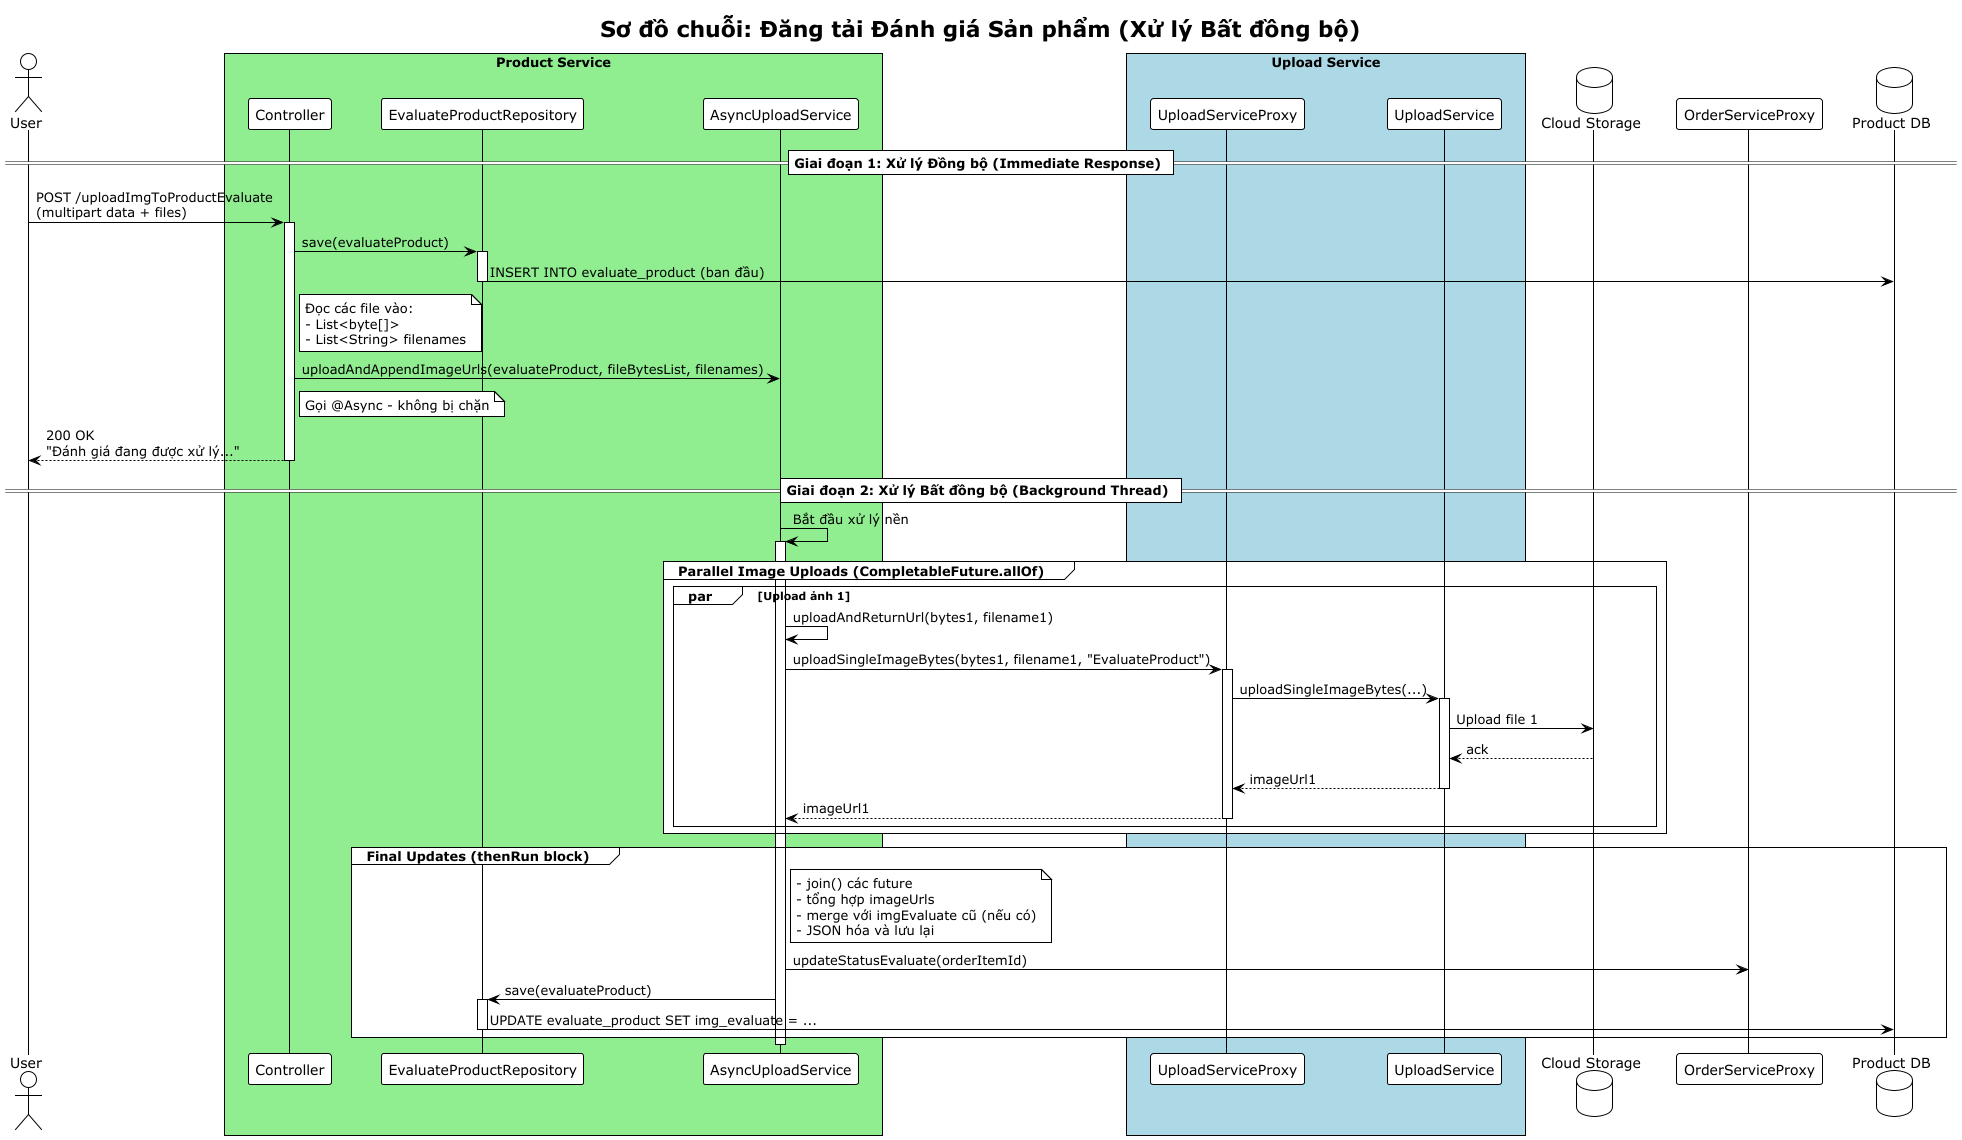

The diagram above was rendered by PlantUML. Its source (embedded in the PNG):
@startuml
!theme plain
title Sơ đồ chuỗi: Đăng tải Đánh giá Sản phẩm (Xử lý Bất đồng bộ)

actor "User" as Client

box "Product Service" #LightGreen
    participant "Controller" as Ctrl
    participant "EvaluateProductRepository" as Repo
    participant "AsyncUploadService" as AsyncSvc
end box

box "Upload Service" #LightBlue
    participant "UploadServiceProxy" as UploadClient
    participant "UploadService" as UploadSvc
end box

database "Cloud Storage" as Storage
participant "OrderServiceProxy" as OrderClient
database "Product DB" as DB

skinparam ParticipantPadding 20
skinparam BoxPadding 10

== Giai đoạn 1: Xử lý Đồng bộ (Immediate Response) ==

Client -> Ctrl: POST /uploadImgToProductEvaluate\n(multipart data + files)
activate Ctrl

Ctrl -> Repo: save(evaluateProduct)
activate Repo
Repo -> DB: INSERT INTO evaluate_product (ban đầu)
deactivate Repo

note right of Ctrl
    Đọc các file vào:
    - List<byte[]>
    - List<String> filenames
end note

Ctrl -> AsyncSvc: uploadAndAppendImageUrls(evaluateProduct, fileBytesList, filenames)
note right of Ctrl
    Gọi @Async - không bị chặn
end note

Ctrl --> Client: 200 OK\n"Đánh giá đang được xử lý..."
deactivate Ctrl

== Giai đoạn 2: Xử lý Bất đồng bộ (Background Thread) ==

AsyncSvc -> AsyncSvc: Bắt đầu xử lý nền
activate AsyncSvc

group Parallel Image Uploads (CompletableFuture.allOf)
    par Upload ảnh 1
        AsyncSvc -> AsyncSvc: uploadAndReturnUrl(bytes1, filename1)
        AsyncSvc -> UploadClient: uploadSingleImageBytes(bytes1, filename1, "EvaluateProduct")
        activate UploadClient
        UploadClient -> UploadSvc: uploadSingleImageBytes(...)
        activate UploadSvc
        UploadSvc -> Storage: Upload file 1
        Storage --> UploadSvc: ack
        UploadSvc --> UploadClient: imageUrl1
        deactivate UploadSvc
        UploadClient --> AsyncSvc: imageUrl1
        deactivate UploadClient

    end
end

group Final Updates (thenRun block)
    note right of AsyncSvc
        - join() các future
        - tổng hợp imageUrls
        - merge với imgEvaluate cũ (nếu có)
        - JSON hóa và lưu lại
    end note

    AsyncSvc -> OrderClient: updateStatusEvaluate(orderItemId)
    AsyncSvc -> Repo: save(evaluateProduct)
    activate Repo
    Repo -> DB: UPDATE evaluate_product SET img_evaluate = ...
    deactivate Repo
end

deactivate AsyncSvc

@enduml